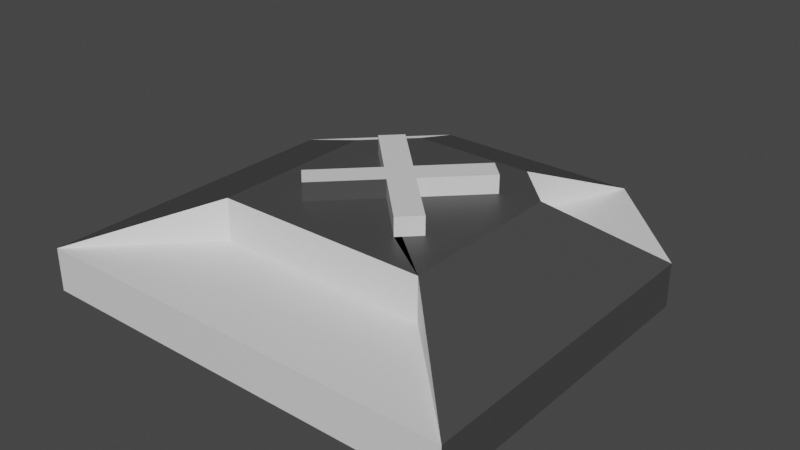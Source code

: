 # Source: Circuit_AND.blend  (saved by Blender 2.81.16; exported with 4.5.12 LTS)
import bpy
from mathutils import Matrix  # noqa: F401  (used for matrix-valued properties, if any)

bpy.ops.wm.read_factory_settings(use_empty=True)
scene = bpy.context.scene
scene.name = 'Scene'

# ---- collections
col_collection = bpy.data.collections.new('Collection'); scene.collection.children.link(col_collection)

# ---- materials (node trees are filled in below, after node groups)
mat_dark = bpy.data.materials.new('Dark')
mat_dark.use_transparent_shadow = False
mat_light = bpy.data.materials.new('Light')
mat_light.alpha_threshold = 0.0
mat_light.use_transparent_shadow = False
mat_light.line_color = (0.0, 0.0, 0.0, 1.0)

# ---- material node trees
mat_dark.use_nodes = True; mat_dark.node_tree.nodes.clear()
_N = mat_dark.node_tree.nodes; _L = mat_dark.node_tree.links
n0 = _N.new('ShaderNodeOutputMaterial'); n0.name = 'Material Output'; n0.location = (300, 300)
n1 = _N.new('ShaderNodeBsdfPrincipled'); n1.name = 'Principled BSDF'; n1.location = (10, 300)
n1.distribution = 'GGX'
n1.subsurface_method = 'BURLEY'
n1.inputs[0].default_value = (0.06285, 0.06285, 0.06285, 1.0)
n1.inputs[3].default_value = 1.45
n1.inputs[27].default_value = (0.0, 0.0, 0.0, 1.0)
n1.inputs[28].default_value = 1.0
_L.new(n1.outputs[0], n0.inputs[0])
n0.is_active_output = True
mat_light.use_nodes = True; mat_light.node_tree.nodes.clear()
_N = mat_light.node_tree.nodes; _L = mat_light.node_tree.links
n0 = _N.new('ShaderNodeOutputMaterial'); n0.name = 'Material Output'; n0.location = (300, 300)
n1 = _N.new('ShaderNodeBsdfPrincipled'); n1.name = 'Principled BSDF'; n1.location = (10, 300)
n1.distribution = 'GGX'
n1.subsurface_method = 'BURLEY'
n1.inputs[2].default_value = 0.4
n1.inputs[3].default_value = 1.45
n1.inputs[27].default_value = (0.0, 0.0, 0.0, 1.0)
n1.inputs[28].default_value = 1.0
_L.new(n1.outputs[0], n0.inputs[0])
n0.is_active_output = True

# ---- world
world_world = bpy.data.worlds.new('World'); scene.world = world_world
world_world.use_nodes = True; world_world.node_tree.nodes.clear()
_N = world_world.node_tree.nodes; _L = world_world.node_tree.links
n0 = _N.new('ShaderNodeOutputWorld'); n0.name = 'World Output'; n0.location = (300, 300)
n1 = _N.new('ShaderNodeBackground'); n1.name = 'Background'; n1.location = (10, 300)
n1.inputs[0].default_value = (0.05088, 0.05088, 0.05088, 1.0)
_L.new(n1.outputs[0], n0.inputs[0])
n0.is_active_output = True
world_world.color = (0.05088, 0.05088, 0.05088)
world_world.use_sun_shadow = False
world_world.sun_shadow_jitter_overblur = 0.0

# ---- meshes
me_cube_001 = bpy.data.meshes.new('Cube.001')
me_cube_001.from_pydata([(-0.5, -0.5, 0.0), (-0.25, -0.25, 0.1), (-0.25, 0.5, 0.0), (-0.1464, 0.25, 0.1), (0.5, -0.5, 0.0), (0.25, -0.25, 0.1), (0.25, 0.5, 0.0), (0.1464, 0.25, 0.1), (-0.5, 0.25, 0.0), (-0.25, 0.1464, 0.1), (0.5, 0.25, 0.0), (0.25, 0.1464, 0.1), (-0.5, 0.25, 0.1), (-0.25, 0.5, 0.1), (0.25, 0.5, 0.1), (0.5, 0.25, 0.1), (0.5, -0.5, 0.1), (-0.5, -0.5, 0.1), (-0.25, 0.1464, 0.1995), (0.25, 0.1464, 0.1995), (-0.1464, 0.25, 0.1995), (0.1464, 0.25, 0.1995), (0.25, -0.25, 0.1995), (-0.25, -0.25, 0.1995), (0.0, -0.04273, 0.1995), (0.0, -0.04273, 0.2422), (-0.04273, -1.863e-09, 0.1995), (-0.04273, -1.863e-09, 0.2422), (0.04273, -1.863e-09, 0.1995), (0.04273, -1.863e-09, 0.2422), (0.0, 0.04273, 0.1995), (0.0, 0.04273, 0.2422), (-0.1636, 0.1209, 0.1995), (-0.1636, 0.1209, 0.2422), (-0.1209, 0.1636, 0.2422), (-0.1209, 0.1636, 0.1995), (-0.1209, -0.1636, 0.1995), (-0.1209, -0.1636, 0.2422), (-0.1636, -0.1209, 0.2422), (-0.1636, -0.1209, 0.1995), (0.1209, 0.1636, 0.1995), (0.1209, 0.1636, 0.2422), (0.1636, 0.1209, 0.2422), (0.1636, 0.1209, 0.1995), (0.1636, -0.1209, 0.1995), (0.1636, -0.1209, 0.2422), (0.1209, -0.1636, 0.2422), (0.1209, -0.1636, 0.1995)], [], [(8, 12, 13, 2), (2, 13, 14, 6), (10, 15, 16, 4), (4, 16, 17, 0), (8, 10, 4, 0), (16, 15, 19, 22), (18, 9, 12), (2, 6, 10, 8), (6, 14, 15, 10), (0, 17, 12, 8), (9, 3, 13, 12), (13, 3, 20), (23, 17, 1), (5, 1, 17, 16), (12, 17, 23, 18), (7, 11, 15, 14), (3, 9, 18, 20), (11, 7, 21, 19), (1, 5, 22, 23), (14, 21, 7), (14, 13, 20, 21), (5, 16, 22), (11, 19, 15), (22, 47, 24), (31, 27, 25, 29), (32, 33, 34, 35), (27, 33, 32, 26), (31, 34, 33, 27), (30, 35, 34, 31), (22, 36, 23), (36, 37, 38, 39), (25, 37, 36, 24), (27, 38, 37, 25), (26, 39, 38, 27), (23, 36, 39), (40, 41, 42, 43), (31, 41, 40, 30), (29, 42, 41, 31), (28, 43, 42, 29), (18, 39, 26), (44, 45, 46, 47), (29, 45, 44, 28), (25, 46, 45, 29), (24, 47, 46, 25), (18, 26, 32), (22, 44, 47), (19, 28, 44), (19, 43, 28), (21, 40, 43), (20, 40, 21), (20, 35, 30), (18, 35, 20), (22, 24, 36), (18, 23, 39), (22, 19, 44), (19, 21, 43), (20, 30, 40), (18, 32, 35)])
me_cube_001.polygons.foreach_set('material_index', [1, 0, 0, 1, 1, 0, 1, 1, 1, 0, 1, 1, 1, 1, 0, 1, 1, 1, 1, 1, 0, 1, 1, 1, 1, 1, 1, 1, 1, 0, 1, 0, 1, 1, 0, 1, 1, 1, 1, 0, 1, 1, 1, 1, 0, 0, 0, 0, 0, 0, 0, 0, 0, 0, 0, 0, 0, 0])
_uv = me_cube_001.uv_layers.new(name='UVMap')
_uv.uv.foreach_set('vector', [0.375, 0.1875, 0.625, 0.1875, 0.625, 0.25, 0.375, 0.25, 0.375, 0.25, 0.625, 0.25, 0.625, 0.5, 0.375, 0.5, 0.375, 0.5625, 0.625, 0.5625, 0.625, 0.75, 0.375, 0.75, 0.375, 0.75, 0.625, 0.75, 0.625, 1.0, 0.375, 1.0, 0.125, 0.5625, 0.375, 0.5625, 0.375, 0.75, 0.125, 0.75, 0.625, 0.75, 0.625, 0.5625, 0.6994, 0.5884, 0.6875, 0.6875, 0.8125, 0.5884, 0.8125, 0.5884, 0.875, 0.5625, 0.125, 0.5, 0.375, 0.5, 0.375, 0.5625, 0.125, 0.5625, 0.375, 0.5, 0.625, 0.5, 0.625, 0.5625, 0.375, 0.5625, 0.375, 0.0, 0.625, 0.0, 0.625, 0.1875, 0.375, 0.1875, 0.8125, 0.5884, 0.7866, 0.5625, 0.875, 0.5, 0.875, 0.5625, 0.875, 0.5, 0.7866, 0.5625, 0.7866, 0.5625, 0.8125, 0.6875, 0.625, 0.0, 0.8125, 0.6875, 0.6875, 0.6875, 0.8125, 0.6875, 0.875, 0.75, 0.625, 0.75, 0.625, 0.1875, 0.625, 0.0, 0.8125, 0.6875, 0.8125, 0.5884, 0.7134, 0.5625, 0.6994, 0.5884, 0.625, 0.5625, 0.625, 0.5, 0.7866, 0.5625, 0.8125, 0.5884, 0.8125, 0.5884, 0.7866, 0.5625, 0.6994, 0.5884, 0.7134, 0.5625, 0.7134, 0.5625, 0.6994, 0.5884, 0.8125, 0.6875, 0.6875, 0.6875, 0.6875, 0.6875, 0.8125, 0.6875, 0.625, 0.5, 0.7134, 0.5625, 0.7134, 0.5625, 0.625, 0.5, 0.625, 0.25, 0.7866, 0.5625, 0.7134, 0.5625, 0.6875, 0.6875, 0.625, 0.75, 0.6875, 0.6875, 0.6994, 0.5884, 0.6994, 0.5884, 0.625, 0.5625, 0.6875, 0.6875, 0.375, 1.0, 0.375, 1.0, 0.625, 0.5, 0.875, 0.5, 0.875, 0.75, 0.625, 0.75, 0.375, 0.0, 0.625, 0.0, 0.625, 0.25, 0.375, 0.25, 0.625, 0.0, 0.625, 0.0, 0.375, 0.0, 0.375, 0.0, 0.625, 0.25, 0.625, 0.25, 0.625, 0.0, 0.625, 0.0, 0.375, 0.25, 0.375, 0.25, 0.625, 0.25, 0.625, 0.25, 0.6875, 0.6875, 0.375, 0.25, 0.8125, 0.6875, 0.375, 0.25, 0.625, 0.25, 0.625, 0.5, 0.375, 0.5, 0.625, 0.25, 0.625, 0.25, 0.375, 0.25, 0.375, 0.25, 0.625, 0.5, 0.625, 0.5, 0.625, 0.25, 0.625, 0.25, 0.375, 0.5, 0.375, 0.5, 0.625, 0.5, 0.625, 0.5, 0.8125, 0.6875, 0.375, 0.25, 0.375, 0.5, 0.375, 0.5, 0.625, 0.5, 0.625, 0.75, 0.375, 0.75, 0.625, 0.5, 0.625, 0.5, 0.375, 0.5, 0.375, 0.5, 0.625, 0.75, 0.625, 0.75, 0.625, 0.5, 0.625, 0.5, 0.375, 0.75, 0.375, 0.75, 0.625, 0.75, 0.625, 0.75, 0.8125, 0.5884, 0.375, 0.5, 0.375, 0.5, 0.375, 0.75, 0.625, 0.75, 0.625, 1.0, 0.375, 1.0, 0.625, 0.75, 0.625, 0.75, 0.375, 0.75, 0.375, 0.75, 0.625, 1.0, 0.625, 1.0, 0.625, 0.75, 0.625, 0.75, 0.375, 1.0, 0.375, 1.0, 0.625, 1.0, 0.625, 1.0, 0.8125, 0.5884, 0.375, 0.0, 0.375, 0.0, 0.6875, 0.6875, 0.375, 0.75, 0.375, 1.0, 0.6994, 0.5884, 0.375, 0.75, 0.375, 0.75, 0.6994, 0.5884, 0.375, 0.75, 0.375, 0.75, 0.7134, 0.5625, 0.375, 0.5, 0.375, 0.75, 0.7866, 0.5625, 0.375, 0.5, 0.7134, 0.5625, 0.7866, 0.5625, 0.375, 0.25, 0.375, 0.25, 0.8125, 0.5884, 0.375, 0.25, 0.7866, 0.5625, 0.6875, 0.6875, 0.375, 0.25, 0.375, 0.25, 0.8125, 0.5884, 0.8125, 0.6875, 0.375, 0.5, 0.6875, 0.6875, 0.6994, 0.5884, 0.375, 0.75, 0.6994, 0.5884, 0.7134, 0.5625, 0.375, 0.75, 0.7866, 0.5625, 0.375, 0.5, 0.375, 0.5, 0.8125, 0.5884, 0.375, 0.0, 0.375, 0.25])
me_cube_001.materials.append(mat_dark)
me_cube_001.materials.append(mat_light)
me_cube_001.use_remesh_fix_poles = True
me_cube_001.use_remesh_preserve_attributes = False
me_cube_001.use_mirror_vertex_groups = False
me_cube_001.update()

# ---- objects
ob_cube = bpy.data.objects.new('Cube', me_cube_001)

# ---- transforms, parenting, visibility, modifiers, constraints
ob_cube.location = (0.0, 0.0, 0.0)
ob_cube.lineart.crease_threshold = 0.0

# ---- collection membership
col_collection.objects.link(ob_cube)

# ---- scene / render settings (as saved in the file)
scene.frame_start = 1; scene.frame_end = 250; scene.frame_set(1)
scene.render.engine = 'BLENDER_EEVEE_NEXT'
scene.cycles.use_denoising = False
scene.cycles.samples = 128
scene.cycles.sampling_pattern = 'TABULATED_SOBOL'
scene.cycles.use_adaptive_sampling = False
scene.cycles.use_light_tree = False
scene.view_settings.view_transform = 'Filmic'
bpy.context.view_layer.update()

# ---- added for rendering (the .blend has no active camera and no usable light): camera, sun
cam_auto = bpy.data.cameras.new('AutoCamera')
cam_auto.lens = 50.0
cam_auto.sensor_width = 36.0
cam_auto.clip_end = 1000.0
ob_auto_camera = bpy.data.objects.new('AutoCamera', cam_auto)
scene.collection.objects.link(ob_auto_camera)
ob_auto_camera.location = (1.32751, -1.59302, 1.1831)
ob_auto_camera.rotation_euler = (1.09748, -7.21219e-08, 0.694738)
scene.camera = ob_auto_camera
light_auto_sun = bpy.data.lights.new('AutoSun', 'SUN')
light_auto_sun.energy = 3.0
light_auto_sun.angle = 0.0523599
ob_auto_sun = bpy.data.objects.new('AutoSun', light_auto_sun)
scene.collection.objects.link(ob_auto_sun)
ob_auto_sun.rotation_euler = (0.872665, 0.174533, 0.523599)
bpy.context.view_layer.update()
